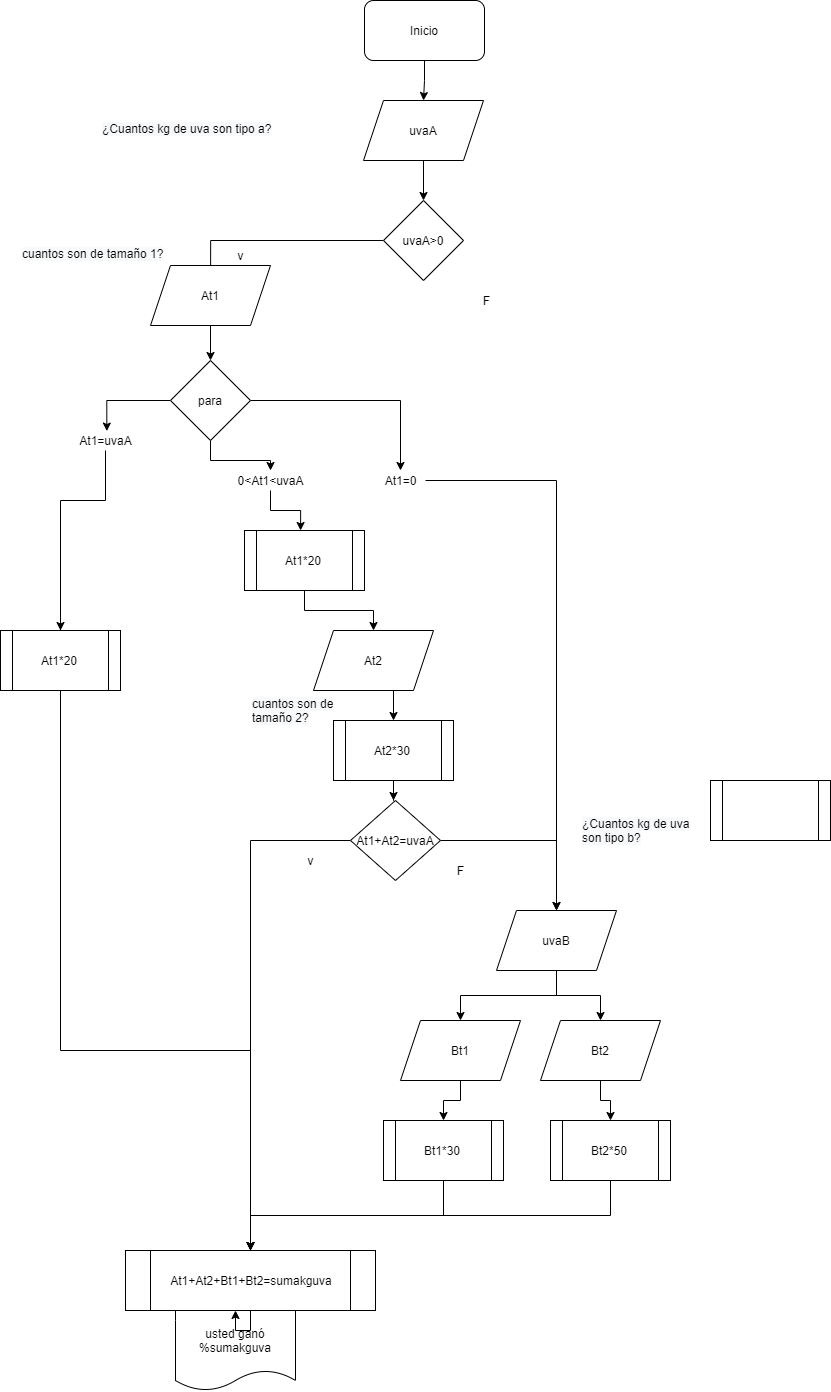

The diagram above was exported from draw.io. Its source (the exported page's mxGraphModel, read from the mxfile embedded in the PNG):
<mxGraphModel dx="2130" dy="719" grid="1" gridSize="10" guides="1" tooltips="1" connect="1" arrows="1" fold="1" page="1" pageScale="1" pageWidth="827" pageHeight="1169" math="0" shadow="0">
  <root>
    <mxCell id="0" />
    <mxCell id="1" parent="0" />
    <mxCell id="zd-GdMWW_uGC-OgdSsJc-21" value="" style="edgeStyle=orthogonalEdgeStyle;rounded=0;orthogonalLoop=1;jettySize=auto;html=1;entryX=0.5;entryY=0;entryDx=0;entryDy=0;" edge="1" parent="1" source="zd-GdMWW_uGC-OgdSsJc-2" target="zd-GdMWW_uGC-OgdSsJc-3">
      <mxGeometry relative="1" as="geometry">
        <mxPoint x="414.0588235294117" y="89.99999999999989" as="targetPoint" />
      </mxGeometry>
    </mxCell>
    <mxCell id="zd-GdMWW_uGC-OgdSsJc-2" value="Inicio" style="rounded=1;whiteSpace=wrap;html=1;" vertex="1" parent="1">
      <mxGeometry x="354" width="120" height="60" as="geometry" />
    </mxCell>
    <mxCell id="zd-GdMWW_uGC-OgdSsJc-23" value="" style="edgeStyle=orthogonalEdgeStyle;rounded=0;orthogonalLoop=1;jettySize=auto;html=1;" edge="1" parent="1" source="zd-GdMWW_uGC-OgdSsJc-3" target="zd-GdMWW_uGC-OgdSsJc-4">
      <mxGeometry relative="1" as="geometry" />
    </mxCell>
    <mxCell id="zd-GdMWW_uGC-OgdSsJc-3" value="uvaA" style="shape=parallelogram;perimeter=parallelogramPerimeter;whiteSpace=wrap;html=1;fixedSize=1;" vertex="1" parent="1">
      <mxGeometry x="353" y="100" width="120" height="60" as="geometry" />
    </mxCell>
    <mxCell id="zd-GdMWW_uGC-OgdSsJc-24" style="edgeStyle=orthogonalEdgeStyle;rounded=0;orthogonalLoop=1;jettySize=auto;html=1;exitX=0;exitY=0.5;exitDx=0;exitDy=0;" edge="1" parent="1" source="zd-GdMWW_uGC-OgdSsJc-4">
      <mxGeometry relative="1" as="geometry">
        <mxPoint x="200.0588235294117" y="325" as="targetPoint" />
      </mxGeometry>
    </mxCell>
    <mxCell id="zd-GdMWW_uGC-OgdSsJc-4" value="uvaA&amp;gt;0" style="rhombus;whiteSpace=wrap;html=1;" vertex="1" parent="1">
      <mxGeometry x="373" y="200" width="80" height="80" as="geometry" />
    </mxCell>
    <mxCell id="zd-GdMWW_uGC-OgdSsJc-5" value="v" style="text;html=1;align=center;verticalAlign=middle;resizable=0;points=[];autosize=1;strokeColor=none;" vertex="1" parent="1">
      <mxGeometry x="220" y="245" width="20" height="20" as="geometry" />
    </mxCell>
    <mxCell id="zd-GdMWW_uGC-OgdSsJc-6" value="F" style="text;html=1;align=center;verticalAlign=middle;resizable=0;points=[];autosize=1;strokeColor=none;" vertex="1" parent="1">
      <mxGeometry x="466" y="290" width="20" height="20" as="geometry" />
    </mxCell>
    <mxCell id="zd-GdMWW_uGC-OgdSsJc-26" value="" style="edgeStyle=orthogonalEdgeStyle;rounded=0;orthogonalLoop=1;jettySize=auto;html=1;" edge="1" parent="1" source="zd-GdMWW_uGC-OgdSsJc-9" target="zd-GdMWW_uGC-OgdSsJc-11">
      <mxGeometry relative="1" as="geometry" />
    </mxCell>
    <mxCell id="zd-GdMWW_uGC-OgdSsJc-9" value="At1" style="shape=parallelogram;perimeter=parallelogramPerimeter;whiteSpace=wrap;html=1;fixedSize=1;" vertex="1" parent="1">
      <mxGeometry x="140" y="265" width="120" height="60" as="geometry" />
    </mxCell>
    <mxCell id="zd-GdMWW_uGC-OgdSsJc-28" style="edgeStyle=orthogonalEdgeStyle;rounded=0;orthogonalLoop=1;jettySize=auto;html=1;entryX=0.519;entryY=0.028;entryDx=0;entryDy=0;entryPerimeter=0;" edge="1" parent="1" source="zd-GdMWW_uGC-OgdSsJc-11" target="zd-GdMWW_uGC-OgdSsJc-18">
      <mxGeometry relative="1" as="geometry" />
    </mxCell>
    <mxCell id="zd-GdMWW_uGC-OgdSsJc-32" style="edgeStyle=orthogonalEdgeStyle;rounded=0;orthogonalLoop=1;jettySize=auto;html=1;exitX=0.5;exitY=1;exitDx=0;exitDy=0;" edge="1" parent="1" source="zd-GdMWW_uGC-OgdSsJc-11" target="zd-GdMWW_uGC-OgdSsJc-13">
      <mxGeometry relative="1" as="geometry" />
    </mxCell>
    <mxCell id="zd-GdMWW_uGC-OgdSsJc-37" style="edgeStyle=orthogonalEdgeStyle;rounded=0;orthogonalLoop=1;jettySize=auto;html=1;" edge="1" parent="1" source="zd-GdMWW_uGC-OgdSsJc-11" target="zd-GdMWW_uGC-OgdSsJc-17">
      <mxGeometry relative="1" as="geometry" />
    </mxCell>
    <mxCell id="zd-GdMWW_uGC-OgdSsJc-11" value="para" style="rhombus;whiteSpace=wrap;html=1;" vertex="1" parent="1">
      <mxGeometry x="160" y="360" width="80" height="80" as="geometry" />
    </mxCell>
    <mxCell id="zd-GdMWW_uGC-OgdSsJc-33" value="" style="edgeStyle=orthogonalEdgeStyle;rounded=0;orthogonalLoop=1;jettySize=auto;html=1;" edge="1" parent="1" source="zd-GdMWW_uGC-OgdSsJc-13">
      <mxGeometry relative="1" as="geometry">
        <mxPoint x="290.0588235294117" y="530" as="targetPoint" />
      </mxGeometry>
    </mxCell>
    <mxCell id="zd-GdMWW_uGC-OgdSsJc-13" value="0&amp;lt;At1&amp;lt;uvaA" style="text;html=1;align=center;verticalAlign=middle;resizable=0;points=[];autosize=1;strokeColor=none;" vertex="1" parent="1">
      <mxGeometry x="220" y="470" width="80" height="20" as="geometry" />
    </mxCell>
    <mxCell id="zd-GdMWW_uGC-OgdSsJc-53" style="edgeStyle=orthogonalEdgeStyle;rounded=0;orthogonalLoop=1;jettySize=auto;html=1;" edge="1" parent="1" source="zd-GdMWW_uGC-OgdSsJc-17" target="zd-GdMWW_uGC-OgdSsJc-60">
      <mxGeometry relative="1" as="geometry">
        <mxPoint x="546" y="870" as="targetPoint" />
      </mxGeometry>
    </mxCell>
    <mxCell id="zd-GdMWW_uGC-OgdSsJc-17" value="&lt;span&gt;At1=0&lt;/span&gt;" style="text;html=1;align=center;verticalAlign=middle;resizable=0;points=[];autosize=1;strokeColor=none;" vertex="1" parent="1">
      <mxGeometry x="365" y="470" width="50" height="20" as="geometry" />
    </mxCell>
    <mxCell id="zd-GdMWW_uGC-OgdSsJc-29" style="edgeStyle=orthogonalEdgeStyle;rounded=0;orthogonalLoop=1;jettySize=auto;html=1;entryX=0.5;entryY=0;entryDx=0;entryDy=0;" edge="1" parent="1" source="zd-GdMWW_uGC-OgdSsJc-18" target="zd-GdMWW_uGC-OgdSsJc-46">
      <mxGeometry relative="1" as="geometry">
        <mxPoint x="50" y="520" as="targetPoint" />
        <Array as="points">
          <mxPoint x="95" y="500" />
          <mxPoint x="50" y="500" />
        </Array>
      </mxGeometry>
    </mxCell>
    <mxCell id="zd-GdMWW_uGC-OgdSsJc-18" value="At1=uvaA" style="text;html=1;align=center;verticalAlign=middle;resizable=0;points=[];autosize=1;strokeColor=none;" vertex="1" parent="1">
      <mxGeometry x="60" y="430" width="70" height="20" as="geometry" />
    </mxCell>
    <mxCell id="zd-GdMWW_uGC-OgdSsJc-27" value="usted ganó %sumakguva" style="shape=document;whiteSpace=wrap;html=1;boundedLbl=1;size=0.25;" vertex="1" parent="1">
      <mxGeometry x="165" y="1310" width="120" height="80" as="geometry" />
    </mxCell>
    <mxCell id="zd-GdMWW_uGC-OgdSsJc-31" style="edgeStyle=orthogonalEdgeStyle;rounded=0;orthogonalLoop=1;jettySize=auto;html=1;exitX=0.5;exitY=1;exitDx=0;exitDy=0;startArrow=none;entryX=0.5;entryY=0;entryDx=0;entryDy=0;" edge="1" parent="1" source="zd-GdMWW_uGC-OgdSsJc-46" target="zd-GdMWW_uGC-OgdSsJc-42">
      <mxGeometry relative="1" as="geometry">
        <mxPoint x="376" y="880" as="targetPoint" />
        <Array as="points">
          <mxPoint x="50" y="1050" />
          <mxPoint x="240" y="1050" />
        </Array>
      </mxGeometry>
    </mxCell>
    <mxCell id="zd-GdMWW_uGC-OgdSsJc-35" value="&lt;span style=&quot;color: rgb(0, 0, 0); font-family: helvetica; font-size: 12px; font-style: normal; font-weight: 400; letter-spacing: normal; text-align: center; text-indent: 0px; text-transform: none; word-spacing: 0px; background-color: rgb(248, 249, 250); display: inline; float: none;&quot;&gt;¿Cuantos kg de uva son tipo a?&lt;/span&gt;" style="text;whiteSpace=wrap;html=1;" vertex="1" parent="1">
      <mxGeometry x="90" y="115" width="200" height="30" as="geometry" />
    </mxCell>
    <mxCell id="zd-GdMWW_uGC-OgdSsJc-36" value="&lt;span style=&quot;color: rgb(0, 0, 0); font-family: helvetica; font-size: 12px; font-style: normal; font-weight: 400; letter-spacing: normal; text-align: center; text-indent: 0px; text-transform: none; word-spacing: 0px; background-color: rgb(248, 249, 250); display: inline; float: none;&quot;&gt;cuantos son de tamaño 1?&lt;/span&gt;" style="text;whiteSpace=wrap;html=1;" vertex="1" parent="1">
      <mxGeometry x="10" y="240" width="170" height="30" as="geometry" />
    </mxCell>
    <mxCell id="zd-GdMWW_uGC-OgdSsJc-39" value="&lt;span style=&quot;color: rgb(0, 0, 0); font-family: helvetica; font-size: 12px; font-style: normal; font-weight: 400; letter-spacing: normal; text-align: center; text-indent: 0px; text-transform: none; word-spacing: 0px; background-color: rgb(248, 249, 250); display: inline; float: none;&quot;&gt;¿Cuantos kg de uva son tipo b?&lt;/span&gt;" style="text;whiteSpace=wrap;html=1;" vertex="1" parent="1">
      <mxGeometry x="570" y="810" width="130" height="30" as="geometry" />
    </mxCell>
    <mxCell id="zd-GdMWW_uGC-OgdSsJc-40" value="&lt;span style=&quot;color: rgb(0, 0, 0); font-family: helvetica; font-size: 12px; font-style: normal; font-weight: 400; letter-spacing: normal; text-align: center; text-indent: 0px; text-transform: none; word-spacing: 0px; background-color: rgb(248, 249, 250); display: inline; float: none;&quot;&gt;cuantos son de tamaño 2?&lt;/span&gt;" style="text;whiteSpace=wrap;html=1;" vertex="1" parent="1">
      <mxGeometry x="240" y="690" width="90" height="30" as="geometry" />
    </mxCell>
    <mxCell id="zd-GdMWW_uGC-OgdSsJc-43" style="edgeStyle=orthogonalEdgeStyle;rounded=0;orthogonalLoop=1;jettySize=auto;html=1;entryX=0.5;entryY=0;entryDx=0;entryDy=0;" edge="1" parent="1" source="zd-GdMWW_uGC-OgdSsJc-42" target="zd-GdMWW_uGC-OgdSsJc-27">
      <mxGeometry relative="1" as="geometry" />
    </mxCell>
    <mxCell id="zd-GdMWW_uGC-OgdSsJc-42" value="At1+At2+Bt1+Bt2=sumakguva" style="shape=process;whiteSpace=wrap;html=1;backgroundOutline=1;" vertex="1" parent="1">
      <mxGeometry x="115" y="1250" width="250" height="60" as="geometry" />
    </mxCell>
    <mxCell id="zd-GdMWW_uGC-OgdSsJc-44" value="" style="shape=process;whiteSpace=wrap;html=1;backgroundOutline=1;" vertex="1" parent="1">
      <mxGeometry x="700" y="780" width="120" height="60" as="geometry" />
    </mxCell>
    <mxCell id="zd-GdMWW_uGC-OgdSsJc-46" value="At1*20" style="shape=process;whiteSpace=wrap;html=1;backgroundOutline=1;" vertex="1" parent="1">
      <mxGeometry x="-10" y="630" width="120" height="60" as="geometry" />
    </mxCell>
    <mxCell id="zd-GdMWW_uGC-OgdSsJc-47" value="" style="edgeStyle=orthogonalEdgeStyle;rounded=0;orthogonalLoop=1;jettySize=auto;html=1;exitX=0.5;exitY=1;exitDx=0;exitDy=0;endArrow=none;" edge="1" parent="1" target="zd-GdMWW_uGC-OgdSsJc-46">
      <mxGeometry relative="1" as="geometry">
        <mxPoint x="50" y="580" as="sourcePoint" />
        <mxPoint x="376" y="880" as="targetPoint" />
        <Array as="points" />
      </mxGeometry>
    </mxCell>
    <mxCell id="zd-GdMWW_uGC-OgdSsJc-52" style="edgeStyle=orthogonalEdgeStyle;rounded=0;orthogonalLoop=1;jettySize=auto;html=1;exitX=0.5;exitY=1;exitDx=0;exitDy=0;entryX=0.5;entryY=0;entryDx=0;entryDy=0;" edge="1" parent="1" source="zd-GdMWW_uGC-OgdSsJc-48" target="zd-GdMWW_uGC-OgdSsJc-51">
      <mxGeometry relative="1" as="geometry" />
    </mxCell>
    <mxCell id="zd-GdMWW_uGC-OgdSsJc-48" value="At2" style="shape=parallelogram;perimeter=parallelogramPerimeter;whiteSpace=wrap;html=1;fixedSize=1;" vertex="1" parent="1">
      <mxGeometry x="303" y="630" width="120" height="60" as="geometry" />
    </mxCell>
    <mxCell id="zd-GdMWW_uGC-OgdSsJc-50" style="edgeStyle=orthogonalEdgeStyle;rounded=0;orthogonalLoop=1;jettySize=auto;html=1;" edge="1" parent="1" source="zd-GdMWW_uGC-OgdSsJc-49" target="zd-GdMWW_uGC-OgdSsJc-48">
      <mxGeometry relative="1" as="geometry" />
    </mxCell>
    <mxCell id="zd-GdMWW_uGC-OgdSsJc-49" value="At1*20" style="shape=process;whiteSpace=wrap;html=1;backgroundOutline=1;" vertex="1" parent="1">
      <mxGeometry x="234" y="530" width="120" height="60" as="geometry" />
    </mxCell>
    <mxCell id="zd-GdMWW_uGC-OgdSsJc-54" style="edgeStyle=orthogonalEdgeStyle;rounded=0;orthogonalLoop=1;jettySize=auto;html=1;" edge="1" parent="1" source="zd-GdMWW_uGC-OgdSsJc-51">
      <mxGeometry relative="1" as="geometry">
        <mxPoint x="383" y="800" as="targetPoint" />
      </mxGeometry>
    </mxCell>
    <mxCell id="zd-GdMWW_uGC-OgdSsJc-51" value="At2*30" style="shape=process;whiteSpace=wrap;html=1;backgroundOutline=1;" vertex="1" parent="1">
      <mxGeometry x="323" y="720" width="120" height="60" as="geometry" />
    </mxCell>
    <mxCell id="zd-GdMWW_uGC-OgdSsJc-56" style="edgeStyle=orthogonalEdgeStyle;rounded=0;orthogonalLoop=1;jettySize=auto;html=1;entryX=0.5;entryY=0;entryDx=0;entryDy=0;" edge="1" parent="1" source="zd-GdMWW_uGC-OgdSsJc-55" target="zd-GdMWW_uGC-OgdSsJc-42">
      <mxGeometry relative="1" as="geometry">
        <mxPoint x="330" y="940" as="targetPoint" />
        <Array as="points">
          <mxPoint x="240" y="840" />
        </Array>
      </mxGeometry>
    </mxCell>
    <mxCell id="zd-GdMWW_uGC-OgdSsJc-59" style="edgeStyle=orthogonalEdgeStyle;rounded=0;orthogonalLoop=1;jettySize=auto;html=1;exitX=1;exitY=0.5;exitDx=0;exitDy=0;entryX=0.5;entryY=0;entryDx=0;entryDy=0;" edge="1" parent="1" source="zd-GdMWW_uGC-OgdSsJc-55" target="zd-GdMWW_uGC-OgdSsJc-60">
      <mxGeometry relative="1" as="geometry">
        <mxPoint x="546" y="870" as="targetPoint" />
      </mxGeometry>
    </mxCell>
    <mxCell id="zd-GdMWW_uGC-OgdSsJc-55" value="At1+At2=uvaA" style="rhombus;whiteSpace=wrap;html=1;" vertex="1" parent="1">
      <mxGeometry x="340" y="800" width="90" height="80" as="geometry" />
    </mxCell>
    <mxCell id="zd-GdMWW_uGC-OgdSsJc-57" value="v" style="text;html=1;align=center;verticalAlign=middle;resizable=0;points=[];autosize=1;strokeColor=none;" vertex="1" parent="1">
      <mxGeometry x="290" y="850" width="20" height="20" as="geometry" />
    </mxCell>
    <mxCell id="zd-GdMWW_uGC-OgdSsJc-58" value="F" style="text;html=1;align=center;verticalAlign=middle;resizable=0;points=[];autosize=1;strokeColor=none;" vertex="1" parent="1">
      <mxGeometry x="440" y="860" width="20" height="20" as="geometry" />
    </mxCell>
    <mxCell id="zd-GdMWW_uGC-OgdSsJc-76" value="" style="edgeStyle=orthogonalEdgeStyle;rounded=0;orthogonalLoop=1;jettySize=auto;html=1;" edge="1" parent="1" source="zd-GdMWW_uGC-OgdSsJc-60" target="zd-GdMWW_uGC-OgdSsJc-70">
      <mxGeometry relative="1" as="geometry" />
    </mxCell>
    <mxCell id="zd-GdMWW_uGC-OgdSsJc-77" style="edgeStyle=orthogonalEdgeStyle;rounded=0;orthogonalLoop=1;jettySize=auto;html=1;exitX=0.5;exitY=1;exitDx=0;exitDy=0;" edge="1" parent="1" source="zd-GdMWW_uGC-OgdSsJc-60" target="zd-GdMWW_uGC-OgdSsJc-69">
      <mxGeometry relative="1" as="geometry" />
    </mxCell>
    <mxCell id="zd-GdMWW_uGC-OgdSsJc-60" value="uvaB" style="shape=parallelogram;perimeter=parallelogramPerimeter;whiteSpace=wrap;html=1;fixedSize=1;" vertex="1" parent="1">
      <mxGeometry x="486" y="910" width="120" height="60" as="geometry" />
    </mxCell>
    <mxCell id="zd-GdMWW_uGC-OgdSsJc-74" value="" style="edgeStyle=orthogonalEdgeStyle;rounded=0;orthogonalLoop=1;jettySize=auto;html=1;" edge="1" parent="1" source="zd-GdMWW_uGC-OgdSsJc-69" target="zd-GdMWW_uGC-OgdSsJc-71">
      <mxGeometry relative="1" as="geometry" />
    </mxCell>
    <mxCell id="zd-GdMWW_uGC-OgdSsJc-69" value="Bt1" style="shape=parallelogram;perimeter=parallelogramPerimeter;whiteSpace=wrap;html=1;fixedSize=1;" vertex="1" parent="1">
      <mxGeometry x="390" y="1020" width="120" height="60" as="geometry" />
    </mxCell>
    <mxCell id="zd-GdMWW_uGC-OgdSsJc-75" value="" style="edgeStyle=orthogonalEdgeStyle;rounded=0;orthogonalLoop=1;jettySize=auto;html=1;" edge="1" parent="1" source="zd-GdMWW_uGC-OgdSsJc-70" target="zd-GdMWW_uGC-OgdSsJc-72">
      <mxGeometry relative="1" as="geometry" />
    </mxCell>
    <mxCell id="zd-GdMWW_uGC-OgdSsJc-70" value="Bt2" style="shape=parallelogram;perimeter=parallelogramPerimeter;whiteSpace=wrap;html=1;fixedSize=1;" vertex="1" parent="1">
      <mxGeometry x="530" y="1020" width="120" height="60" as="geometry" />
    </mxCell>
    <mxCell id="zd-GdMWW_uGC-OgdSsJc-78" style="edgeStyle=orthogonalEdgeStyle;rounded=0;orthogonalLoop=1;jettySize=auto;html=1;exitX=0.5;exitY=1;exitDx=0;exitDy=0;" edge="1" parent="1" source="zd-GdMWW_uGC-OgdSsJc-71" target="zd-GdMWW_uGC-OgdSsJc-42">
      <mxGeometry relative="1" as="geometry">
        <mxPoint x="240" y="1210" as="targetPoint" />
      </mxGeometry>
    </mxCell>
    <mxCell id="zd-GdMWW_uGC-OgdSsJc-71" value="Bt1*30" style="shape=process;whiteSpace=wrap;html=1;backgroundOutline=1;" vertex="1" parent="1">
      <mxGeometry x="373" y="1120" width="120" height="60" as="geometry" />
    </mxCell>
    <mxCell id="zd-GdMWW_uGC-OgdSsJc-79" style="edgeStyle=orthogonalEdgeStyle;rounded=0;orthogonalLoop=1;jettySize=auto;html=1;exitX=0.5;exitY=1;exitDx=0;exitDy=0;" edge="1" parent="1" source="zd-GdMWW_uGC-OgdSsJc-72" target="zd-GdMWW_uGC-OgdSsJc-42">
      <mxGeometry relative="1" as="geometry" />
    </mxCell>
    <mxCell id="zd-GdMWW_uGC-OgdSsJc-72" value="Bt2*50" style="shape=process;whiteSpace=wrap;html=1;backgroundOutline=1;" vertex="1" parent="1">
      <mxGeometry x="540" y="1120" width="120" height="60" as="geometry" />
    </mxCell>
  </root>
</mxGraphModel>